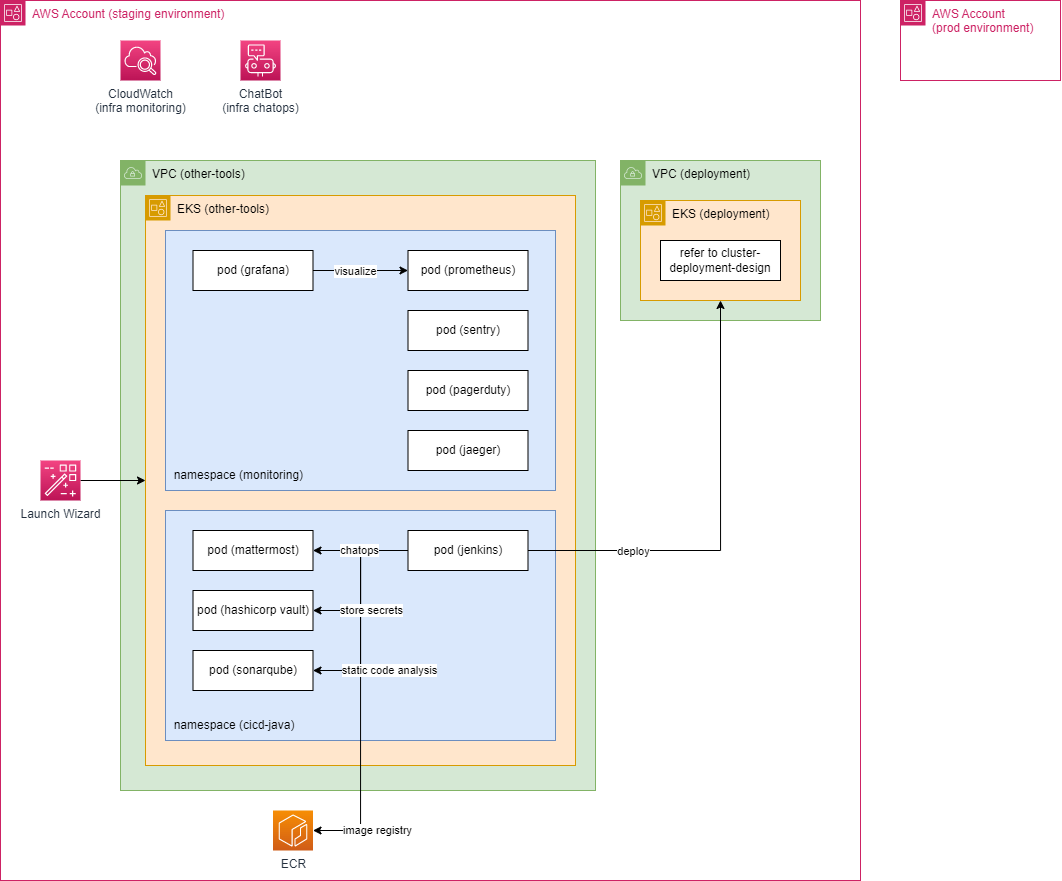

The diagram above was exported from draw.io. Its source (the exported page's mxGraphModel, read from the mxfile embedded in the PNG):
<mxGraphModel dx="2085" dy="636" grid="1" gridSize="10" guides="1" tooltips="1" connect="1" arrows="1" fold="1" page="1" pageScale="1" pageWidth="850" pageHeight="1100" math="0" shadow="0">
  <root>
    <mxCell id="0" />
    <mxCell id="1" parent="0" />
    <mxCell id="yJXOtRDYstMEAqjtMdU6-1" value="VPC (other-tools)" style="points=[[0,0],[0.25,0],[0.5,0],[0.75,0],[1,0],[1,0.25],[1,0.5],[1,0.75],[1,1],[0.75,1],[0.5,1],[0.25,1],[0,1],[0,0.75],[0,0.5],[0,0.25]];outlineConnect=0;html=1;whiteSpace=wrap;fontSize=12;fontStyle=0;container=1;pointerEvents=0;collapsible=0;recursiveResize=0;shape=mxgraph.aws4.group;grIcon=mxgraph.aws4.group_vpc;strokeColor=#82b366;fillColor=#d5e8d4;verticalAlign=top;align=left;spacingLeft=30;dashed=0;" parent="1" vertex="1">
      <mxGeometry x="-520" y="240" width="475" height="630" as="geometry" />
    </mxCell>
    <mxCell id="yJXOtRDYstMEAqjtMdU6-2" value="EKS (other-tools)" style="points=[[0,0],[0.25,0],[0.5,0],[0.75,0],[1,0],[1,0.25],[1,0.5],[1,0.75],[1,1],[0.75,1],[0.5,1],[0.25,1],[0,1],[0,0.75],[0,0.5],[0,0.25]];outlineConnect=0;html=1;whiteSpace=wrap;fontSize=12;fontStyle=0;container=1;pointerEvents=0;collapsible=0;recursiveResize=0;shape=mxgraph.aws4.group;grIcon=mxgraph.aws4.group_account;strokeColor=#d79b00;fillColor=#ffe6cc;verticalAlign=top;align=left;spacingLeft=30;dashed=0;" parent="1" vertex="1">
      <mxGeometry x="-495" y="275" width="430" height="570" as="geometry" />
    </mxCell>
    <mxCell id="yJXOtRDYstMEAqjtMdU6-8" value="" style="rounded=0;whiteSpace=wrap;html=1;fillColor=#dae8fc;strokeColor=#6c8ebf;" parent="1" vertex="1">
      <mxGeometry x="-475" y="590" width="390" height="230" as="geometry" />
    </mxCell>
    <mxCell id="otAVJOaMN9ENxIPmFX-7-1" value="AWS Account (staging environment)" style="points=[[0,0],[0.25,0],[0.5,0],[0.75,0],[1,0],[1,0.25],[1,0.5],[1,0.75],[1,1],[0.75,1],[0.5,1],[0.25,1],[0,1],[0,0.75],[0,0.5],[0,0.25]];outlineConnect=0;gradientColor=none;html=1;whiteSpace=wrap;fontSize=12;fontStyle=0;container=0;pointerEvents=0;collapsible=0;recursiveResize=0;shape=mxgraph.aws4.group;grIcon=mxgraph.aws4.group_account;strokeColor=#CD2264;fillColor=none;verticalAlign=top;align=left;spacingLeft=30;fontColor=#CD2264;dashed=0;" parent="1" vertex="1">
      <mxGeometry x="-640" y="80" width="860" height="880" as="geometry" />
    </mxCell>
    <mxCell id="otAVJOaMN9ENxIPmFX-7-2" value="AWS Account &lt;br&gt;(prod environment)" style="points=[[0,0],[0.25,0],[0.5,0],[0.75,0],[1,0],[1,0.25],[1,0.5],[1,0.75],[1,1],[0.75,1],[0.5,1],[0.25,1],[0,1],[0,0.75],[0,0.5],[0,0.25]];outlineConnect=0;gradientColor=none;html=1;whiteSpace=wrap;fontSize=12;fontStyle=0;container=1;pointerEvents=0;collapsible=0;recursiveResize=0;shape=mxgraph.aws4.group;grIcon=mxgraph.aws4.group_account;strokeColor=#CD2264;fillColor=none;verticalAlign=top;align=left;spacingLeft=30;fontColor=#CD2264;dashed=0;" parent="1" vertex="1">
      <mxGeometry x="260" y="80" width="160" height="80" as="geometry" />
    </mxCell>
    <mxCell id="yJXOtRDYstMEAqjtMdU6-9" value="" style="rounded=0;whiteSpace=wrap;html=1;fillColor=#dae8fc;strokeColor=#6c8ebf;" parent="1" vertex="1">
      <mxGeometry x="-475" y="310" width="390" height="260" as="geometry" />
    </mxCell>
    <mxCell id="yJXOtRDYstMEAqjtMdU6-10" value="pod (prometheus)" style="rounded=0;whiteSpace=wrap;html=1;" parent="1" vertex="1">
      <mxGeometry x="-232.5" y="330" width="120" height="40" as="geometry" />
    </mxCell>
    <mxCell id="yJXOtRDYstMEAqjtMdU6-11" style="edgeStyle=orthogonalEdgeStyle;rounded=0;orthogonalLoop=1;jettySize=auto;html=1;exitX=1;exitY=0.5;exitDx=0;exitDy=0;entryX=0;entryY=0.5;entryDx=0;entryDy=0;" parent="1" source="yJXOtRDYstMEAqjtMdU6-13" target="yJXOtRDYstMEAqjtMdU6-10" edge="1">
      <mxGeometry relative="1" as="geometry" />
    </mxCell>
    <mxCell id="yJXOtRDYstMEAqjtMdU6-12" value="visualize" style="edgeLabel;html=1;align=center;verticalAlign=middle;resizable=0;points=[];" parent="yJXOtRDYstMEAqjtMdU6-11" vertex="1" connectable="0">
      <mxGeometry x="-0.2421" y="-1" relative="1" as="geometry">
        <mxPoint x="5" y="-1" as="offset" />
      </mxGeometry>
    </mxCell>
    <mxCell id="yJXOtRDYstMEAqjtMdU6-13" value="pod (grafana)" style="rounded=0;whiteSpace=wrap;html=1;" parent="1" vertex="1">
      <mxGeometry x="-447.5" y="330" width="120" height="40" as="geometry" />
    </mxCell>
    <mxCell id="yJXOtRDYstMEAqjtMdU6-33" style="edgeStyle=orthogonalEdgeStyle;rounded=0;orthogonalLoop=1;jettySize=auto;html=1;entryX=1;entryY=0.5;entryDx=0;entryDy=0;entryPerimeter=0;" parent="1" source="yJXOtRDYstMEAqjtMdU6-16" target="yJXOtRDYstMEAqjtMdU6-32" edge="1">
      <mxGeometry relative="1" as="geometry" />
    </mxCell>
    <mxCell id="yJXOtRDYstMEAqjtMdU6-34" value="image registry" style="edgeLabel;html=1;align=center;verticalAlign=middle;resizable=0;points=[];" parent="yJXOtRDYstMEAqjtMdU6-33" vertex="1" connectable="0">
      <mxGeometry x="0.7893" y="1" relative="1" as="geometry">
        <mxPoint x="24" y="-2" as="offset" />
      </mxGeometry>
    </mxCell>
    <mxCell id="yJXOtRDYstMEAqjtMdU6-16" value="pod (jenkins)" style="rounded=0;whiteSpace=wrap;html=1;" parent="1" vertex="1">
      <mxGeometry x="-232.5" y="610" width="120" height="40" as="geometry" />
    </mxCell>
    <mxCell id="yJXOtRDYstMEAqjtMdU6-17" value="pod (mattermost)" style="rounded=0;whiteSpace=wrap;html=1;" parent="1" vertex="1">
      <mxGeometry x="-447.5" y="610" width="120" height="40" as="geometry" />
    </mxCell>
    <mxCell id="yJXOtRDYstMEAqjtMdU6-18" value="pod (hashicorp vault)" style="rounded=0;whiteSpace=wrap;html=1;" parent="1" vertex="1">
      <mxGeometry x="-447.5" y="670" width="120" height="40" as="geometry" />
    </mxCell>
    <mxCell id="yJXOtRDYstMEAqjtMdU6-19" value="pod (sentry)" style="rounded=0;whiteSpace=wrap;html=1;" parent="1" vertex="1">
      <mxGeometry x="-232.5" y="390" width="120" height="40" as="geometry" />
    </mxCell>
    <mxCell id="yJXOtRDYstMEAqjtMdU6-20" value="pod (pagerduty)" style="rounded=0;whiteSpace=wrap;html=1;" parent="1" vertex="1">
      <mxGeometry x="-232.5" y="450" width="120" height="40" as="geometry" />
    </mxCell>
    <mxCell id="yJXOtRDYstMEAqjtMdU6-21" value="pod (jaeger)" style="rounded=0;whiteSpace=wrap;html=1;" parent="1" vertex="1">
      <mxGeometry x="-232.5" y="510" width="120" height="40" as="geometry" />
    </mxCell>
    <mxCell id="yJXOtRDYstMEAqjtMdU6-22" value="&amp;nbsp; namespace (monitoring)" style="text;html=1;strokeColor=none;fillColor=none;align=left;verticalAlign=middle;whiteSpace=wrap;rounded=0;" parent="1" vertex="1">
      <mxGeometry x="-475" y="540" width="150" height="30" as="geometry" />
    </mxCell>
    <mxCell id="yJXOtRDYstMEAqjtMdU6-23" value="&amp;nbsp; namespace (cicd-java)" style="text;html=1;strokeColor=none;fillColor=none;align=left;verticalAlign=middle;whiteSpace=wrap;rounded=0;" parent="1" vertex="1">
      <mxGeometry x="-475" y="790" width="150" height="30" as="geometry" />
    </mxCell>
    <mxCell id="yJXOtRDYstMEAqjtMdU6-24" value="pod (sonarqube)" style="rounded=0;whiteSpace=wrap;html=1;" parent="1" vertex="1">
      <mxGeometry x="-447.5" y="730" width="120" height="40" as="geometry" />
    </mxCell>
    <mxCell id="otAVJOaMN9ENxIPmFX-7-16" value="VPC (deployment)" style="points=[[0,0],[0.25,0],[0.5,0],[0.75,0],[1,0],[1,0.25],[1,0.5],[1,0.75],[1,1],[0.75,1],[0.5,1],[0.25,1],[0,1],[0,0.75],[0,0.5],[0,0.25]];outlineConnect=0;html=1;whiteSpace=wrap;fontSize=12;fontStyle=0;container=1;pointerEvents=0;collapsible=0;recursiveResize=0;shape=mxgraph.aws4.group;grIcon=mxgraph.aws4.group_vpc;strokeColor=#82b366;fillColor=#d5e8d4;verticalAlign=top;align=left;spacingLeft=30;dashed=0;" parent="1" vertex="1">
      <mxGeometry x="-20" y="240" width="200" height="160" as="geometry" />
    </mxCell>
    <mxCell id="otAVJOaMN9ENxIPmFX-7-4" value="EKS (deployment)" style="points=[[0,0],[0.25,0],[0.5,0],[0.75,0],[1,0],[1,0.25],[1,0.5],[1,0.75],[1,1],[0.75,1],[0.5,1],[0.25,1],[0,1],[0,0.75],[0,0.5],[0,0.25]];outlineConnect=0;html=1;whiteSpace=wrap;fontSize=12;fontStyle=0;container=1;pointerEvents=0;collapsible=0;recursiveResize=0;shape=mxgraph.aws4.group;grIcon=mxgraph.aws4.group_account;strokeColor=#d79b00;fillColor=#ffe6cc;verticalAlign=top;align=left;spacingLeft=30;dashed=0;" parent="1" vertex="1">
      <mxGeometry y="280" width="160" height="100" as="geometry" />
    </mxCell>
    <mxCell id="otAVJOaMN9ENxIPmFX-7-15" value="refer to cluster-deployment-design" style="rounded=0;whiteSpace=wrap;html=1;" parent="otAVJOaMN9ENxIPmFX-7-4" vertex="1">
      <mxGeometry x="20" y="40" width="120" height="40" as="geometry" />
    </mxCell>
    <mxCell id="yJXOtRDYstMEAqjtMdU6-4" value="CloudWatch&lt;br&gt;(infra monitoring)" style="sketch=0;points=[[0,0,0],[0.25,0,0],[0.5,0,0],[0.75,0,0],[1,0,0],[0,1,0],[0.25,1,0],[0.5,1,0],[0.75,1,0],[1,1,0],[0,0.25,0],[0,0.5,0],[0,0.75,0],[1,0.25,0],[1,0.5,0],[1,0.75,0]];points=[[0,0,0],[0.25,0,0],[0.5,0,0],[0.75,0,0],[1,0,0],[0,1,0],[0.25,1,0],[0.5,1,0],[0.75,1,0],[1,1,0],[0,0.25,0],[0,0.5,0],[0,0.75,0],[1,0.25,0],[1,0.5,0],[1,0.75,0]];outlineConnect=0;fontColor=#232F3E;gradientColor=#F34482;gradientDirection=north;fillColor=#BC1356;strokeColor=#ffffff;dashed=0;verticalLabelPosition=bottom;verticalAlign=top;align=center;html=1;fontSize=12;fontStyle=0;aspect=fixed;shape=mxgraph.aws4.resourceIcon;resIcon=mxgraph.aws4.cloudwatch_2;" parent="1" vertex="1">
      <mxGeometry x="-520" y="120" width="40" height="40" as="geometry" />
    </mxCell>
    <mxCell id="yJXOtRDYstMEAqjtMdU6-31" value="ChatBot&lt;br&gt;(infra chatops)" style="sketch=0;points=[[0,0,0],[0.25,0,0],[0.5,0,0],[0.75,0,0],[1,0,0],[0,1,0],[0.25,1,0],[0.5,1,0],[0.75,1,0],[1,1,0],[0,0.25,0],[0,0.5,0],[0,0.75,0],[1,0.25,0],[1,0.5,0],[1,0.75,0]];points=[[0,0,0],[0.25,0,0],[0.5,0,0],[0.75,0,0],[1,0,0],[0,1,0],[0.25,1,0],[0.5,1,0],[0.75,1,0],[1,1,0],[0,0.25,0],[0,0.5,0],[0,0.75,0],[1,0.25,0],[1,0.5,0],[1,0.75,0]];outlineConnect=0;fontColor=#232F3E;gradientColor=#F34482;gradientDirection=north;fillColor=#BC1356;strokeColor=#ffffff;dashed=0;verticalLabelPosition=bottom;verticalAlign=top;align=center;html=1;fontSize=12;fontStyle=0;aspect=fixed;shape=mxgraph.aws4.resourceIcon;resIcon=mxgraph.aws4.chatbot;" parent="1" vertex="1">
      <mxGeometry x="-400" y="120" width="40" height="40" as="geometry" />
    </mxCell>
    <mxCell id="yJXOtRDYstMEAqjtMdU6-32" value="ECR" style="sketch=0;points=[[0,0,0],[0.25,0,0],[0.5,0,0],[0.75,0,0],[1,0,0],[0,1,0],[0.25,1,0],[0.5,1,0],[0.75,1,0],[1,1,0],[0,0.25,0],[0,0.5,0],[0,0.75,0],[1,0.25,0],[1,0.5,0],[1,0.75,0]];outlineConnect=0;fontColor=#232F3E;gradientColor=#F78E04;gradientDirection=north;fillColor=#D05C17;strokeColor=#ffffff;dashed=0;verticalLabelPosition=bottom;verticalAlign=top;align=center;html=1;fontSize=12;fontStyle=0;aspect=fixed;shape=mxgraph.aws4.resourceIcon;resIcon=mxgraph.aws4.ecr;" parent="1" vertex="1">
      <mxGeometry x="-367.5" y="890" width="40" height="40" as="geometry" />
    </mxCell>
    <mxCell id="yJXOtRDYstMEAqjtMdU6-14" style="edgeStyle=orthogonalEdgeStyle;rounded=0;orthogonalLoop=1;jettySize=auto;html=1;exitX=0;exitY=0.5;exitDx=0;exitDy=0;entryX=1;entryY=0.5;entryDx=0;entryDy=0;" parent="1" source="yJXOtRDYstMEAqjtMdU6-16" target="yJXOtRDYstMEAqjtMdU6-24" edge="1">
      <mxGeometry relative="1" as="geometry" />
    </mxCell>
    <mxCell id="yJXOtRDYstMEAqjtMdU6-15" value="static code analysis" style="edgeLabel;html=1;align=center;verticalAlign=middle;resizable=0;points=[];" parent="yJXOtRDYstMEAqjtMdU6-14" vertex="1" connectable="0">
      <mxGeometry x="0.614" relative="1" as="geometry">
        <mxPoint x="34" y="-1" as="offset" />
      </mxGeometry>
    </mxCell>
    <mxCell id="yJXOtRDYstMEAqjtMdU6-25" style="edgeStyle=orthogonalEdgeStyle;rounded=0;orthogonalLoop=1;jettySize=auto;html=1;entryX=1;entryY=0.5;entryDx=0;entryDy=0;" parent="1" source="yJXOtRDYstMEAqjtMdU6-16" target="yJXOtRDYstMEAqjtMdU6-18" edge="1">
      <mxGeometry relative="1" as="geometry" />
    </mxCell>
    <mxCell id="yJXOtRDYstMEAqjtMdU6-26" value="store secrets" style="edgeLabel;html=1;align=center;verticalAlign=middle;resizable=0;points=[];" parent="yJXOtRDYstMEAqjtMdU6-25" vertex="1" connectable="0">
      <mxGeometry x="0.4839" y="-1" relative="1" as="geometry">
        <mxPoint x="18" as="offset" />
      </mxGeometry>
    </mxCell>
    <mxCell id="yJXOtRDYstMEAqjtMdU6-27" style="edgeStyle=orthogonalEdgeStyle;rounded=0;orthogonalLoop=1;jettySize=auto;html=1;entryX=1;entryY=0.5;entryDx=0;entryDy=0;" parent="1" source="yJXOtRDYstMEAqjtMdU6-16" target="yJXOtRDYstMEAqjtMdU6-17" edge="1">
      <mxGeometry relative="1" as="geometry" />
    </mxCell>
    <mxCell id="yJXOtRDYstMEAqjtMdU6-28" value="chatops" style="edgeLabel;html=1;align=center;verticalAlign=middle;resizable=0;points=[];" parent="yJXOtRDYstMEAqjtMdU6-27" vertex="1" connectable="0">
      <mxGeometry x="0.2108" y="-2" relative="1" as="geometry">
        <mxPoint x="9" y="1" as="offset" />
      </mxGeometry>
    </mxCell>
    <mxCell id="yJXOtRDYstMEAqjtMdU6-35" style="edgeStyle=orthogonalEdgeStyle;rounded=0;orthogonalLoop=1;jettySize=auto;html=1;exitX=1;exitY=0.5;exitDx=0;exitDy=0;entryX=0.5;entryY=1;entryDx=0;entryDy=0;" parent="1" source="yJXOtRDYstMEAqjtMdU6-16" target="otAVJOaMN9ENxIPmFX-7-4" edge="1">
      <mxGeometry relative="1" as="geometry" />
    </mxCell>
    <mxCell id="yJXOtRDYstMEAqjtMdU6-36" value="deploy" style="edgeLabel;html=1;align=center;verticalAlign=middle;resizable=0;points=[];" parent="yJXOtRDYstMEAqjtMdU6-35" vertex="1" connectable="0">
      <mxGeometry x="-0.5287" relative="1" as="geometry">
        <mxPoint as="offset" />
      </mxGeometry>
    </mxCell>
    <mxCell id="X0A4mQs8b5BRTXUHH762-2" style="edgeStyle=orthogonalEdgeStyle;rounded=0;orthogonalLoop=1;jettySize=auto;html=1;" edge="1" parent="1" source="X0A4mQs8b5BRTXUHH762-1" target="yJXOtRDYstMEAqjtMdU6-2">
      <mxGeometry relative="1" as="geometry" />
    </mxCell>
    <mxCell id="X0A4mQs8b5BRTXUHH762-1" value="Launch Wizard" style="sketch=0;points=[[0,0,0],[0.25,0,0],[0.5,0,0],[0.75,0,0],[1,0,0],[0,1,0],[0.25,1,0],[0.5,1,0],[0.75,1,0],[1,1,0],[0,0.25,0],[0,0.5,0],[0,0.75,0],[1,0.25,0],[1,0.5,0],[1,0.75,0]];points=[[0,0,0],[0.25,0,0],[0.5,0,0],[0.75,0,0],[1,0,0],[0,1,0],[0.25,1,0],[0.5,1,0],[0.75,1,0],[1,1,0],[0,0.25,0],[0,0.5,0],[0,0.75,0],[1,0.25,0],[1,0.5,0],[1,0.75,0]];outlineConnect=0;fontColor=#232F3E;gradientColor=#F34482;gradientDirection=north;fillColor=#BC1356;strokeColor=#ffffff;dashed=0;verticalLabelPosition=bottom;verticalAlign=top;align=center;html=1;fontSize=12;fontStyle=0;aspect=fixed;shape=mxgraph.aws4.resourceIcon;resIcon=mxgraph.aws4.app_wizard;" vertex="1" parent="1">
      <mxGeometry x="-600" y="540" width="40" height="40" as="geometry" />
    </mxCell>
  </root>
</mxGraphModel>